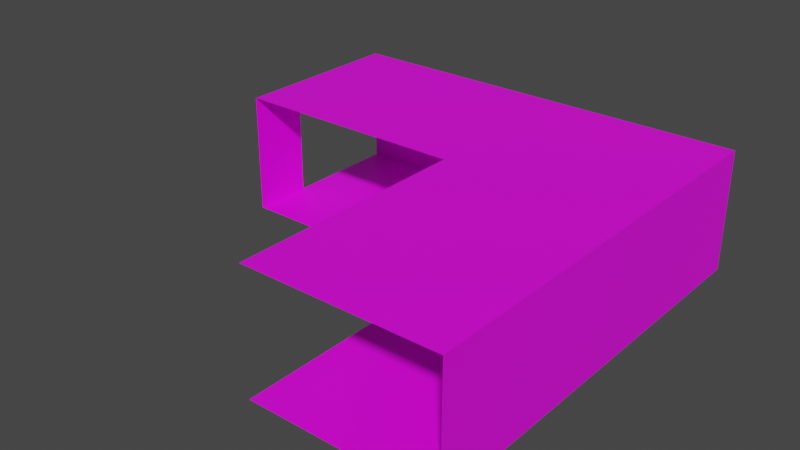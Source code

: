 # Source: 67313.blend  (saved by Blender 2.82.7; exported with 4.5.12 LTS)
import bpy
from mathutils import Matrix  # noqa: F401  (used for matrix-valued properties, if any)

bpy.ops.wm.read_factory_settings(use_empty=True)
scene = bpy.context.scene
scene.name = 'Scene'

# ---- collections
col_collection = bpy.data.collections.new('Collection'); scene.collection.children.link(col_collection)

# ---- images (referenced by path relative to the original .blend; pixels are not part of the script)
import os
ASSET_DIR = os.environ.get("B2B_ASSET_DIR", "")  # directory of the original .blend (textures are referenced by path, not embedded)
HERE = os.path.dirname(os.path.abspath(__file__))  # packed textures are extracted next to this script under _unpacked/

def load_image(name, relpath, width, height, colorspace="sRGB"):
    """Load a texture the original file referenced (path relative to the .blend, or extracted next to this script)."""
    p = next((c for c in (os.path.join(HERE, relpath), os.path.join(ASSET_DIR, relpath)) if relpath and os.path.exists(c)), "")
    if p:
        img = bpy.data.images.load(p, check_existing=True)
        img.name = name
    else:  # same state as the original file: an image datablock whose file is absent (Cycles renders it pink)
        img = bpy.data.images.new(name, width, height)
        img.source = "FILE"
        img.filepath = "//" + (relpath or name)
    img.colorspace_settings.name = colorspace
    return img
img_120_0_0_png = load_image('120_0-0.png', 'textures/120_0-0.png', 1024, 1024, 'sRGB')
img_120_2_0_png = load_image('120_2-0.png', 'textures/120_2-0.png', 1024, 1024, 'sRGB')
img_120_3_0_png = load_image('120_3-0.png', 'textures/120_3-0.png', 1024, 1024, 'sRGB')

# ---- materials (node trees are filled in below, after node groups)
mat_120_0_0 = bpy.data.materials.new('120_0-0')
mat_120_0_0.use_backface_culling = True
mat_120_0_0.use_transparent_shadow = False
mat_120_2_0 = bpy.data.materials.new('120_2-0')
mat_120_2_0.use_backface_culling = True
mat_120_2_0.use_transparent_shadow = False
mat_120_3_0 = bpy.data.materials.new('120_3-0')
mat_120_3_0.use_backface_culling = True
mat_120_3_0.use_transparent_shadow = False

# ---- material node trees
mat_120_0_0.use_nodes = True; mat_120_0_0.node_tree.nodes.clear()
_N = mat_120_0_0.node_tree.nodes; _L = mat_120_0_0.node_tree.links
n0 = _N.new('ShaderNodeBsdfPrincipled'); n0.name = 'Principled BSDF'; n0.location = (0, 300)
n0.distribution = 'GGX'
n0.subsurface_method = 'BURLEY'
n0.inputs[3].default_value = 1.45
n0.inputs[27].default_value = (0.0, 0.0, 0.0, 1.0)
n0.inputs[28].default_value = 1.0
n1 = _N.new('ShaderNodeOutputMaterial'); n1.name = 'Material Output'; n1.location = (300, 300)
n2 = _N.new('ShaderNodeTexImage'); n2.name = 'Image Texture'; n2.location = (-300, 300)
n2.label = 'Base Color'
n2.image = img_120_0_0_png
_L.new(n0.outputs[0], n1.inputs[0])
_L.new(n2.outputs[0], n0.inputs[0])
n1.is_active_output = True
mat_120_2_0.use_nodes = True; mat_120_2_0.node_tree.nodes.clear()
_N = mat_120_2_0.node_tree.nodes; _L = mat_120_2_0.node_tree.links
n0 = _N.new('ShaderNodeBsdfPrincipled'); n0.name = 'Principled BSDF'; n0.location = (0, 300)
n0.distribution = 'GGX'
n0.subsurface_method = 'BURLEY'
n0.inputs[3].default_value = 1.45
n0.inputs[27].default_value = (0.0, 0.0, 0.0, 1.0)
n0.inputs[28].default_value = 1.0
n1 = _N.new('ShaderNodeOutputMaterial'); n1.name = 'Material Output'; n1.location = (300, 300)
n2 = _N.new('ShaderNodeTexImage'); n2.name = 'Image Texture'; n2.location = (-300, 300)
n2.label = 'Base Color'
n2.image = img_120_2_0_png
_L.new(n0.outputs[0], n1.inputs[0])
_L.new(n2.outputs[0], n0.inputs[0])
n1.is_active_output = True
mat_120_3_0.use_nodes = True; mat_120_3_0.node_tree.nodes.clear()
_N = mat_120_3_0.node_tree.nodes; _L = mat_120_3_0.node_tree.links
n0 = _N.new('ShaderNodeBsdfPrincipled'); n0.name = 'Principled BSDF'; n0.location = (0, 300)
n0.distribution = 'GGX'
n0.subsurface_method = 'BURLEY'
n0.inputs[3].default_value = 1.45
n0.inputs[27].default_value = (0.0, 0.0, 0.0, 1.0)
n0.inputs[28].default_value = 1.0
n1 = _N.new('ShaderNodeOutputMaterial'); n1.name = 'Material Output'; n1.location = (300, 300)
n2 = _N.new('ShaderNodeTexImage'); n2.name = 'Image Texture'; n2.location = (-300, 300)
n2.label = 'Base Color'
n2.image = img_120_3_0_png
_L.new(n0.outputs[0], n1.inputs[0])
_L.new(n2.outputs[0], n0.inputs[0])
n1.is_active_output = True

# ---- world
world_world = bpy.data.worlds.new('World'); scene.world = world_world
world_world.use_nodes = True; world_world.node_tree.nodes.clear()
_N = world_world.node_tree.nodes; _L = world_world.node_tree.links
n0 = _N.new('ShaderNodeOutputWorld'); n0.name = 'World Output'; n0.location = (300, 300)
n1 = _N.new('ShaderNodeBackground'); n1.name = 'Background'; n1.location = (10, 300)
n1.inputs[0].default_value = (0.05088, 0.05088, 0.05088, 1.0)
_L.new(n1.outputs[0], n0.inputs[0])
n0.is_active_output = True
world_world.color = (0.05088, 0.05088, 0.05088)
world_world.use_sun_shadow = False
world_world.sun_shadow_jitter_overblur = 0.0

# ---- meshes
me_model67313 = bpy.data.meshes.new('model67313')
me_model67313.from_pydata([(-384.0, 256.0, 0.0), (-384.0, 256.0, 128.0), (64.0, 256.0, 0.0), (64.0, -192.0, 0.0), (64.0, -192.0, 128.0), (64.0, 256.0, 128.0), (-384.0, 64.0, 128.0), (-384.0, 64.0, 0.0), (-384.0, 128.0, 0.0), (-384.0, 128.0, 128.0), (-134.0, -192.0, 0.0), (64.0, -192.0, 0.0), (64.0, 256.0, 0.0), (-384.0, 64.0, 0.0), (-134.0, 64.0, 0.0), (-384.0, 256.0, 0.0), (-384.0, 256.0, 128.0), (-384.0, 64.0, 128.0), (64.0, -192.0, 128.0), (-134.0, -192.0, 128.0), (-134.0, 64.0, 128.0), (64.0, 256.0, 128.0)], [], [(1, 0, 2), (1, 2, 5), (2, 3, 4), (2, 4, 5), (6, 7, 8), (6, 8, 9), (10, 11, 12), (13, 14, 15), (15, 14, 12), (20, 17, 16), (18, 19, 20), (18, 20, 21), (12, 14, 10), (16, 21, 20)])
me_model67313.polygons.foreach_set('material_index', [0, 0, 0, 0, 0, 0, 1, 1, 1, 2, 2, 2, 1, 2])
_uv = me_model67313.uv_layers.new(name='model67313-uv')
_uv.uv.foreach_set('vector', [4.0, 0.0, 4.0, -2.0, 0.0, -2.0, 4.0, 0.0, 0.0, -2.0, 0.0, 0.0, 0.0, -2.0, 4.0, -2.0, 4.0, 0.0, 0.0, -2.0, 4.0, 0.0, 0.0, 0.0, 0.0, 0.0, 0.0, -2.0, 1.0, -2.0, 0.0, 0.0, 1.0, -2.0, 1.0, 0.0, 0.0, -1.951, 0.0, -3.499, 3.496, -3.499, 1.984, 0.0, 1.984, -1.953, 3.498, 0.0, 3.498, 0.0, 1.984, -1.953, 3.5, -3.5, 1.674, -1.5, 0.0, -1.5, 0.0, 0.0, 0.0, 0.0, 0.0, -1.5, 1.674, -1.5, 0.0, 0.0, 1.674, -1.5, 3.0, 0.0, 3.5, -3.5, 1.984, -1.953, 0.0, -1.951, 0.0, 0.0, 3.0, 0.0, 1.674, -1.5])
me_model67313.materials.append(mat_120_0_0)
me_model67313.materials.append(mat_120_2_0)
me_model67313.materials.append(mat_120_3_0)
me_model67313.use_remesh_fix_poles = True
me_model67313.use_remesh_preserve_attributes = False
me_model67313.use_mirror_vertex_groups = False
me_model67313.update()

# ---- objects
ob_model67313_node = bpy.data.objects.new('model67313-node', me_model67313)

# ---- transforms, parenting, visibility, modifiers, constraints
ob_model67313_node.location = (0.0, 0.0, 0.0)
ob_model67313_node.lineart.crease_threshold = 0.0

# ---- collection membership
col_collection.objects.link(ob_model67313_node)

# ---- scene / render settings (as saved in the file)
scene.frame_start = 1; scene.frame_end = 250; scene.frame_set(1)
scene.render.engine = 'BLENDER_EEVEE_NEXT'
scene.cycles.use_denoising = False
scene.cycles.samples = 128
scene.cycles.sampling_pattern = 'TABULATED_SOBOL'
scene.cycles.use_adaptive_sampling = False
scene.cycles.use_light_tree = False
scene.view_settings.view_transform = 'Filmic'
bpy.context.view_layer.update()

# ---- added for rendering (the .blend has no active camera and no usable light): camera, sun
cam_auto = bpy.data.cameras.new('AutoCamera')
cam_auto.lens = 50.0
cam_auto.sensor_width = 36.0
cam_auto.clip_end = 10495.5
ob_auto_camera = bpy.data.objects.new('AutoCamera', cam_auto)
scene.collection.objects.link(ob_auto_camera)
ob_auto_camera.location = (438.036, -685.643, 542.429)
ob_auto_camera.rotation_euler = (1.09748, -7.21219e-08, 0.694738)
scene.camera = ob_auto_camera
light_auto_sun = bpy.data.lights.new('AutoSun', 'SUN')
light_auto_sun.energy = 3.0
light_auto_sun.angle = 0.0523599
ob_auto_sun = bpy.data.objects.new('AutoSun', light_auto_sun)
scene.collection.objects.link(ob_auto_sun)
ob_auto_sun.rotation_euler = (0.872665, 0.174533, 0.523599)
bpy.context.view_layer.update()
